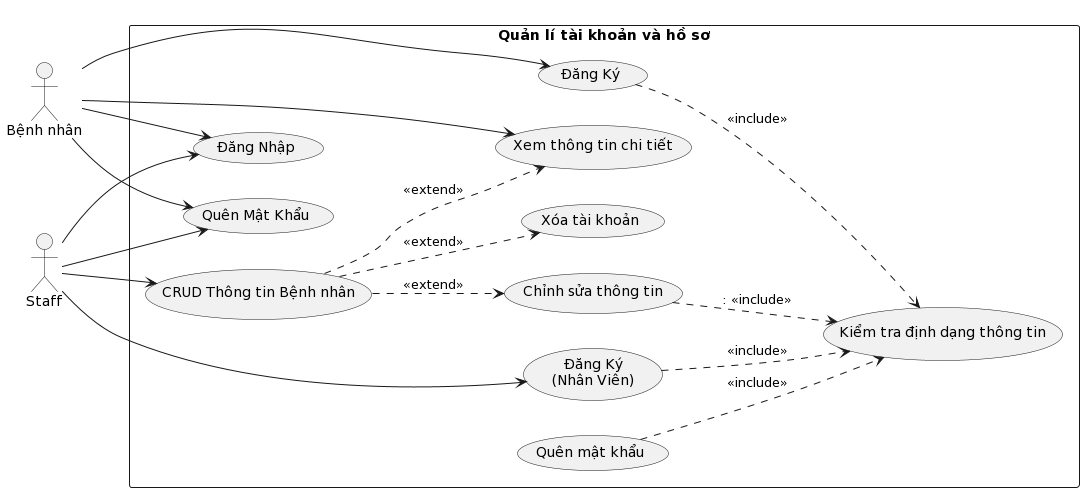

The diagram above was rendered by PlantUML. Its source (embedded in the PNG):
@startuml
left to right direction
actor "Bệnh nhân" as userCus
actor "Staff" as UserAg
rectangle "Quản lí tài khoản và hồ sơ" {
  usecase "Đăng Ký\n(Nhân Viên)" as registerAg
  usecase "Đăng Ký" as registerCus
  usecase "Đăng Nhập" as login
  usecase "CRUD Thông tin Bệnh nhân" as CURDProfile
  usecase "Quên Mật Khẩu" as forgotPassword
  usecase "Kiểm tra định dạng thông tin" as Checkvalidate

  CURDProfile ..> (Chỉnh sửa thông tin) : <<extend>>
  CURDProfile ..> (Xóa tài khoản) : <<extend>>
  CURDProfile ..> (Xem thông tin chi tiết) : <<extend>>
  (Chỉnh sửa thông tin) ..> Checkvalidate :: <<include>>
  (Quên mật khẩu) ..> Checkvalidate : <<include>>
  registerAg ..> Checkvalidate : <<include>>
  registerCus ..> Checkvalidate : <<include>>
}

userCus --> login 
userCus --> registerCus
userCus --> forgotPassword
userCus --> (Xem thông tin chi tiết)


UserAg --> login 
UserAg --> registerAg
UserAg --> CURDProfile
UserAg --> forgotPassword
@enduml